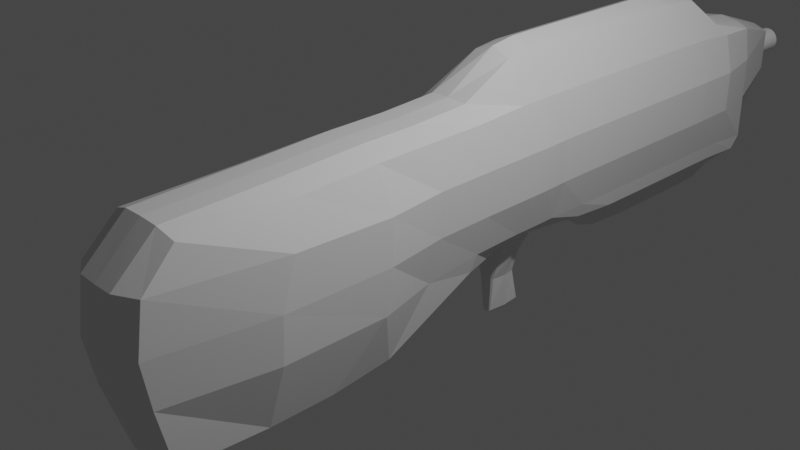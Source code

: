 # Source: rifle.blend  (saved by Blender 2.93.21; exported with 4.5.12 LTS)
import bpy
from mathutils import Matrix  # noqa: F401  (used for matrix-valued properties, if any)

bpy.ops.wm.read_factory_settings(use_empty=True)
scene = bpy.context.scene
scene.name = 'Scene'

# ---- collections
col_collection = bpy.data.collections.new('Collection'); scene.collection.children.link(col_collection)

# ---- materials (node trees are filled in below, after node groups)
mat_material = bpy.data.materials.new('Material')
mat_material.alpha_threshold = 0.0
mat_material.use_transparent_shadow = False
mat_material.line_color = (0.0, 0.0, 0.0, 1.0)

# ---- material node trees
mat_material.use_nodes = True; mat_material.node_tree.nodes.clear()
_N = mat_material.node_tree.nodes; _L = mat_material.node_tree.links
n0 = _N.new('ShaderNodeOutputMaterial'); n0.name = 'Material Output'; n0.location = (300, 300)
n1 = _N.new('ShaderNodeBsdfPrincipled'); n1.name = 'Principled BSDF'; n1.location = (10, 300)
n1.distribution = 'GGX'
n1.subsurface_method = 'BURLEY'
n1.inputs[2].default_value = 0.4
n1.inputs[3].default_value = 1.45
n1.inputs[27].default_value = (0.0, 0.0, 0.0, 1.0)
n1.inputs[28].default_value = 1.0
_L.new(n1.outputs[0], n0.inputs[0])
n0.is_active_output = True

# ---- world
world_world = bpy.data.worlds.new('World'); scene.world = world_world
world_world.use_nodes = True; world_world.node_tree.nodes.clear()
_N = world_world.node_tree.nodes; _L = world_world.node_tree.links
n0 = _N.new('ShaderNodeOutputWorld'); n0.name = 'World Output'; n0.location = (300, 300)
n1 = _N.new('ShaderNodeBackground'); n1.name = 'Background'; n1.location = (10, 300)
n1.inputs[0].default_value = (0.05088, 0.05088, 0.05088, 1.0)
_L.new(n1.outputs[0], n0.inputs[0])
n0.is_active_output = True
world_world.color = (0.05088, 0.05088, 0.05088)
world_world.use_sun_shadow = False
world_world.sun_shadow_jitter_overblur = 0.0

# ---- cameras
cam_camera = bpy.data.cameras.new('Camera')
cam_camera.clip_end = 100.0
cam_camera.ortho_scale = 7.314

# ---- lights
light_light = bpy.data.lights.new('Light', 'POINT')
light_light.transmission_factor = 0.0
light_light.energy = 1000.0
light_light.shadow_soft_size = 0.1
light_light.shadow_maximum_resolution = 0.006
light_light.use_absolute_resolution = True

# ---- meshes
me_cube = bpy.data.meshes.new('Cube')
me_cube.from_pydata([(1.0, 1.0, 1.0), (0.5381, 1.0, -0.6394), (1.0, -1.129, 0.9529), (1.0, -1.504, -1.361), (-1.0, 1.0, 1.0), (-0.5381, 1.0, -0.6394), (-1.0, -1.129, 0.9529), (-1.0, -1.504, -1.361), (0.0, 1.0, -0.6394), (0.0, -1.129, 1.046), (0.0, -1.504, -1.471), (0.0, 1.0, 1.595), (0.5, -1.504, -1.471), (0.5, 1.0, 1.534), (0.5, 1.0, -0.6394), (0.5, -1.129, 1.046), (-0.5, 1.0, -0.6394), (-0.5, -1.129, 1.046), (-0.5, -1.504, -1.471), (-0.5, 1.0, 1.534), (1.31, 1.0, 0.0), (-1.559, -1.504, 0.0), (1.559, -1.504, 0.0), (-1.31, 1.0, 0.0), (1.0, 2.596, -0.6394), (-0.5, 2.596, 1.534), (-1.0, 2.596, -0.6394), (-1.559, -1.345, 0.5471), (1.31, 1.0, 0.5), (1.559, -1.345, 0.5471), (-1.31, 1.0, 0.5), (-0.5, 2.596, -1.055), (1.0, 2.596, -0.5), (-1.269, 2.596, 0.0), (1.0, 1.0, -0.5), (1.559, -1.504, -0.5), (-1.0, 1.0, -0.5), (1.0, 2.596, 1.0), (-1.0, 2.596, -0.5), (0.0, 2.596, -1.144), (-1.559, -1.504, -0.5), (-1.0, -0.5039, -1.361), (1.0, 0.0, 1.0), (-1.0, 0.0, 1.0), (1.0, -0.5039, -1.361), (0.0, -0.4463, -1.496), (0.0, 0.0, 1.093), (0.5, 0.0, 1.093), (0.4836, -0.4463, -1.496), (-0.4836, -0.4463, -1.496), (-0.5, 0.0, 1.093), (1.31, 0.0, 0.0), (-1.31, 0.0, 0.0), (1.31, 0.0, 0.5), (-1.31, 0.0, 0.5), (-1.0, 0.0, -0.5), (1.0, 0.0, -0.5), (-1.0, -1.004, -1.361), (1.0, -0.5, 1.0), (0.0, -1.004, -1.471), (0.0, -0.5, 1.093), (0.5, -0.5, 1.093), (0.5, -1.004, -1.471), (-0.5, -1.004, -1.471), (-0.5, -0.5, 1.093), (1.559, -0.5, 0.0), (1.559, -0.5, 0.5), (1.559, -0.5, -0.5), (-1.0, -0.5, 1.0), (1.0, -1.004, -1.361), (-1.559, -0.5, 0.0), (-1.559, -0.5, 0.5), (-1.559, -0.5, -0.5), (-1.0, 0.5, 1.0), (1.0, 0.5, -0.6394), (-1.31, 0.5, 0.0), (-1.31, 0.5, 0.5), (-1.0, 0.5, -0.5), (-1.0, 0.5, -0.6394), (1.0, 0.5, 1.0), (0.0, 0.5576, -0.6646), (0.0, 0.5, 1.093), (0.5, 0.5, 1.093), (0.4836, 0.5576, -0.6646), (-0.4836, 0.5576, -0.6646), (-0.5, 0.5, 1.093), (1.31, 0.5, 0.0), (1.31, 0.5, 0.5), (1.0, 0.5, -0.5), (-0.4778, 3.995, -0.9417), (-1.002, 4.233, -0.6903), (1.01, 4.313, -0.6014), (1.002, 4.233, -0.6903), (-1.01, 4.313, -0.6014), (0.5, 4.193, 1.0), (1.0, 4.193, 1.0), (0.4778, 3.995, -0.9417), (0.0, 3.942, -0.9846), (-0.5, 4.193, 1.0), (0.0, 4.193, 1.044), (0.0, 4.308, -0.5736), (0.5114, 4.31, -0.5875), (-1.0, 4.193, 1.0), (-0.5114, 4.31, -0.5875), (1.0, 4.193, 0.5), (1.0, 4.193, 0.0), (-1.0, 4.193, 0.5), (-1.0, 4.193, 0.0), (0.0, 4.934, 0.7643), (0.0, 4.934, 0.2202), (0.5, 4.934, 0.7202), (0.5, 4.934, 0.2202), (-0.5, 4.934, 0.7202), (-0.5, 4.934, 0.2202), (0.5, 2.596, -1.055), (-1.269, 2.596, 0.5), (-1.0, 2.596, 1.0), (1.269, 2.596, 0.5), (1.269, 2.596, 0.0), (0.0, 2.596, 1.595), (0.5, 2.596, 1.534), (-0.5, 3.394, 1.534), (-0.5, 3.394, -1.055), (-1.269, 3.394, 0.0), (-1.0, 3.394, -0.5), (0.0, 3.394, -1.144), (1.0, 3.394, 1.0), (1.0, 3.394, -0.5), (-1.0, 3.394, -0.6394), (0.5, 3.394, -1.055), (-1.0, 3.394, 1.0), (1.269, 3.394, 0.0), (0.5, 3.394, 1.534), (1.0, 3.394, -0.6394), (-1.269, 3.394, 0.5), (1.269, 3.394, 0.5), (0.0, 3.394, 1.595), (-1.0, 1.798, -0.6394), (1.0, 1.798, -0.5), (1.0, 1.798, 1.0), (0.0, 1.798, -0.6394), (-1.0, 1.798, -0.5), (-1.269, 1.798, 0.0), (-0.5, 1.798, -0.6394), (-0.5, 1.798, 1.534), (1.0, 1.798, -0.6394), (-1.269, 1.798, 0.5), (1.269, 1.798, 0.5), (0.0, 1.798, 1.595), (0.5, 1.798, -0.6394), (-1.0, 1.798, 1.0), (1.269, 1.798, 0.0), (0.5, 1.798, 1.534), (-1.0, 1.399, -0.5), (-1.269, 1.399, 0.0), (-0.5, 1.244, -0.6394), (-0.5, 1.399, 1.534), (0.5381, 1.244, -0.6394), (-1.269, 1.399, 0.5), (1.269, 1.399, 0.5), (0.0, 1.399, 1.595), (-0.5381, 1.244, -0.6394), (1.0, 1.399, -0.5), (1.0, 1.399, 1.0), (0.0, 1.244, -0.6394), (0.5, 1.244, -0.6394), (-1.0, 1.399, 1.0), (1.269, 1.399, 0.0), (0.5, 1.399, 1.534), (-1.0, 2.197, -0.6394), (1.0, 2.197, -0.5), (1.0, 2.197, 1.0), (0.0, 2.197, -1.144), (0.5, 2.197, -1.055), (-1.0, 2.197, 1.0), (1.269, 2.197, 0.0), (0.5, 2.197, 1.534), (-1.0, 2.197, -0.5), (-1.269, 2.197, 0.0), (-0.5, 2.197, -1.055), (-0.5, 2.197, 1.534), (1.0, 2.197, -0.6394), (-1.269, 2.197, 0.5), (1.269, 2.197, 0.5), (0.0, 2.197, 1.595), (-0.5, 2.995, 1.534), (-0.5, 2.995, -1.055), (-1.269, 2.995, 0.0), (-1.0, 2.995, -0.5), (1.0, 2.995, -0.6394), (-1.269, 2.995, 0.5), (1.269, 2.995, 0.5), (0.0, 2.995, 1.595), (0.0, 2.995, -1.144), (1.0, 2.995, 1.0), (1.0, 2.995, -0.5), (-1.0, 2.995, -0.6394), (0.5, 2.995, -1.055), (-1.0, 2.995, 1.0), (1.269, 2.995, 0.0), (0.5, 2.995, 1.534), (0.0, 3.793, -1.144), (1.0, 3.793, 1.0), (1.0, 3.793, -0.5), (-1.0, 3.793, -0.6394), (0.5, 3.793, -1.055), (-1.0, 3.793, 1.0), (1.269, 3.793, 0.0), (0.5, 3.793, 1.0), (-0.5, 3.793, 1.0), (-0.5, 3.793, -1.055), (-1.269, 3.793, 0.0), (-1.0, 3.793, -0.5), (1.0, 3.793, -0.6394), (-1.269, 3.793, 0.5), (1.269, 3.793, 0.5), (0.0, 3.793, 1.044), (-1.0, -2.525, 0.5613), (-1.0, -2.213, 0.9549), (1.0, -2.49, -0.506), (1.0, -2.359, -1.339), (-0.5, -2.213, 1.048), (0.5, -2.359, -1.449), (0.5, -2.213, 1.048), (0.0, -2.213, 1.048), (-0.5, -2.359, -1.449), (0.0, -2.359, -1.449), (0.0, -2.49, -0.506), (1.0, -2.213, 0.9549), (0.5, -2.49, -0.506), (-1.0, -2.359, -1.339), (-0.5, -2.49, -0.506), (-1.0, -2.49, -0.506), (-1.0, -2.566, -0.02232), (1.0, -2.525, 0.5613), (1.0, -2.566, -0.02232), (0.0, -2.525, 0.5613), (0.0, -2.566, -0.02232), (0.5, -2.525, 0.5613), (0.5, -2.566, -0.02232), (-0.5, -2.525, 0.5613), (-0.5, -2.566, -0.02232), (-0.08103, 1.0, -1.689), (-0.1046, 1.0, -1.689), (0.08103, 1.0, -1.689), (0.0, 1.0, -1.689), (0.1046, 1.0, -1.689), (-0.08103, 1.399, -1.689), (0.1046, 1.399, -1.689), (-0.1046, 1.399, -1.689), (0.0, 1.399, -1.689), (0.08103, 1.399, -1.689), (0.157, 1.244, -1.164), (-0.2027, 1.244, -1.164), (-0.157, 1.244, -1.164), (0.0, 1.244, -1.164), (-0.2027, 1.0, -1.164), (0.157, 1.0, -1.164), (0.2027, 1.0, -1.164), (-0.157, 1.0, -1.164), (0.2027, 1.244, -1.164), (0.0, 1.0, -1.164), (-0.3704, 1.244, -0.9019), (0.0, 1.244, -0.9019), (-0.3704, 1.0, -0.9019), (0.3704, 1.0, -0.9019), (-0.3285, 1.0, -0.9019), (0.3285, 1.244, -0.9019), (-0.3285, 1.244, -0.9019), (0.3285, 1.0, -0.9019), (0.3704, 1.244, -0.9019), (0.0, 1.0, -0.9019), (-1.0, 1.199, -0.5), (-1.31, 1.199, 0.0), (-0.5, 1.199, 1.534), (0.6812, 1.122, -0.6394), (-1.31, 1.199, 0.5), (1.31, 1.199, 0.5), (0.0, 1.199, 1.595), (-0.6812, 1.122, -0.6394), (1.0, 1.199, -0.5), (1.0, 1.199, 1.0), (-1.0, 1.199, 1.0), (1.31, 1.199, 0.0), (0.5, 1.199, 1.534), (-0.08103, 1.199, -1.689), (0.1325, 1.199, -1.689), (-0.1325, 1.199, -1.689), (0.0, 1.199, -1.689), (0.08103, 1.199, -1.689), (0.2566, 1.122, -1.164), (-0.2566, 1.122, -1.164), (-0.4689, 1.122, -0.9019), (0.4689, 1.122, -0.9019), (0.02398, 5.201, 0.5827), (0.02398, 4.657, 0.5827), (-0.04078, 5.201, 0.5797), (-0.04078, 4.657, 0.5797), (-0.103, 5.201, 0.571), (-0.103, 4.657, 0.571), (-0.1604, 5.201, 0.5567), (-0.1604, 4.657, 0.5567), (-0.2107, 5.201, 0.5376), (-0.2107, 4.657, 0.5376), (-0.252, 5.201, 0.5142), (-0.252, 4.657, 0.5142), (-0.2827, 5.201, 0.4876), (-0.2827, 4.657, 0.4876), (-0.3016, 5.201, 0.4587), (-0.3016, 4.657, 0.4587), (-0.3079, 5.201, 0.4286), (-0.3079, 4.657, 0.4286), (-0.3016, 5.201, 0.3986), (-0.3016, 4.657, 0.3986), (-0.2827, 5.201, 0.3697), (-0.2827, 4.657, 0.3697), (-0.252, 5.201, 0.343), (-0.252, 4.657, 0.343), (-0.2107, 5.201, 0.3197), (-0.2107, 4.657, 0.3197), (-0.1604, 5.201, 0.3005), (-0.1604, 4.657, 0.3005), (-0.103, 5.201, 0.2863), (-0.103, 4.657, 0.2863), (-0.04078, 5.201, 0.2775), (-0.04078, 4.657, 0.2775), (0.02398, 5.201, 0.2745), (0.02398, 4.657, 0.2745), (0.08874, 5.201, 0.2775), (0.08874, 4.657, 0.2775), (0.151, 5.201, 0.2863), (0.151, 4.657, 0.2863), (0.2084, 5.201, 0.3005), (0.2084, 4.657, 0.3005), (0.2587, 5.201, 0.3197), (0.2587, 4.657, 0.3197), (0.3, 5.201, 0.343), (0.3, 4.657, 0.343), (0.3306, 5.201, 0.3697), (0.3306, 4.657, 0.3697), (0.3495, 5.201, 0.3986), (0.3495, 4.657, 0.3986), (0.3559, 5.201, 0.4286), (0.3559, 4.657, 0.4286), (0.3495, 5.201, 0.4587), (0.3495, 4.657, 0.4587), (0.3306, 5.201, 0.4876), (0.3306, 4.657, 0.4876), (0.3, 5.201, 0.5142), (0.3, 4.657, 0.5142), (0.2587, 5.201, 0.5376), (0.2587, 4.657, 0.5376), (0.2084, 5.201, 0.5567), (0.2084, 4.657, 0.5567), (0.151, 5.201, 0.571), (0.151, 4.657, 0.571), (0.08874, 5.201, 0.5797), (0.08874, 4.657, 0.5797)], [], [(64, 68, 6, 17), (22, 29, 234, 235), (76, 73, 4, 30), (62, 69, 3, 12), (66, 58, 2, 29), (201, 210, 89, 97), (202, 215, 104, 95), (63, 59, 10, 18), (2, 15, 223, 228), (61, 60, 9, 15), (58, 61, 15, 2), (12, 3, 220, 222), (204, 212, 93, 90), (59, 62, 12, 10), (57, 63, 18, 7), (205, 201, 97, 96), (7, 18, 225, 230), (60, 64, 17, 9), (21, 40, 232, 233), (212, 211, 107, 93), (208, 202, 95, 94), (9, 17, 221, 224), (18, 10, 226, 225), (211, 214, 106, 107), (203, 213, 92, 91), (67, 65, 22, 35), (77, 75, 23, 36), (29, 2, 228, 234), (17, 6, 218, 221), (207, 203, 91, 105), (206, 209, 98, 102), (15, 9, 224, 223), (10, 12, 222, 226), (210, 204, 90, 89), (209, 216, 99, 98), (65, 66, 29, 22), (75, 76, 30, 23), (27, 21, 233, 217), (3, 35, 219, 220), (78, 77, 36, 5), (69, 67, 35, 3), (213, 205, 96, 92), (214, 206, 102, 106), (40, 7, 230, 232), (6, 27, 217, 218), (215, 207, 105, 104), (216, 208, 94, 99), (35, 22, 235, 219), (74, 88, 56, 44), (57, 72, 55, 41), (70, 71, 54, 52), (86, 87, 53, 51), (72, 70, 52, 55), (88, 86, 51, 56), (81, 85, 50, 46), (78, 84, 49, 41), (80, 83, 48, 45), (79, 82, 47, 42), (82, 81, 46, 47), (84, 80, 45, 49), (87, 79, 42, 53), (83, 74, 44, 48), (71, 68, 43, 54), (85, 73, 43, 50), (27, 6, 68, 71), (40, 21, 70, 72), (21, 27, 71, 70), (7, 40, 72, 57), (44, 56, 67, 69), (51, 53, 66, 65), (56, 51, 65, 67), (46, 50, 64, 60), (41, 49, 63, 57), (45, 48, 62, 59), (42, 47, 61, 58), (47, 46, 60, 61), (49, 45, 59, 63), (53, 42, 58, 66), (48, 44, 69, 62), (50, 43, 68, 64), (19, 4, 73, 85), (14, 1, 74, 83), (28, 0, 79, 87), (16, 8, 80, 84), (13, 11, 81, 82), (0, 13, 82, 79), (8, 14, 83, 80), (5, 16, 84, 78), (11, 19, 85, 81), (34, 20, 86, 88), (20, 28, 87, 86), (1, 34, 88, 74), (41, 55, 77, 78), (52, 54, 76, 75), (55, 52, 75, 77), (54, 43, 73, 76), (110, 94, 95, 104), (112, 98, 99, 108), (108, 99, 94, 110), (106, 102, 98, 112), (93, 107, 113, 103), (100, 109, 111, 101), (103, 113, 109, 100), (101, 111, 105, 91), (107, 106, 112, 113), (109, 108, 110, 111), (113, 112, 108, 109), (111, 110, 104, 105), (96, 101, 91, 92), (89, 103, 100, 97), (97, 100, 101, 96), (90, 93, 103, 89), (184, 176, 120, 119), (183, 175, 118, 117), (182, 174, 116, 115), (181, 173, 114, 24), (180, 184, 119, 25), (179, 169, 26, 31), (174, 180, 25, 116), (175, 170, 32, 118), (170, 181, 24, 32), (178, 182, 115, 33), (176, 171, 37, 120), (177, 178, 33, 38), (173, 172, 39, 114), (169, 177, 38, 26), (171, 183, 117, 37), (172, 179, 31, 39), (192, 200, 132, 136), (191, 199, 131, 135), (190, 198, 130, 134), (189, 197, 129, 133), (185, 192, 136, 121), (186, 196, 128, 122), (198, 185, 121, 130), (199, 195, 127, 131), (195, 189, 133, 127), (187, 190, 134, 123), (200, 194, 126, 132), (188, 187, 123, 124), (197, 193, 125, 129), (196, 188, 124, 128), (194, 191, 135, 126), (193, 186, 122, 125), (164, 155, 143, 140), (163, 159, 147, 139), (161, 153, 141, 137), (165, 164, 140, 149), (153, 154, 142, 141), (168, 163, 139, 152), (154, 158, 146, 142), (162, 157, 145, 138), (167, 162, 138, 151), (166, 156, 144, 150), (155, 161, 137, 143), (156, 160, 148, 144), (157, 165, 149, 145), (158, 166, 150, 146), (159, 167, 151, 147), (160, 168, 152, 148), (278, 284, 168, 160), (277, 283, 167, 159), (276, 282, 166, 158), (258, 257, 244, 246), (274, 278, 160, 156), (291, 253, 249, 287), (282, 274, 156, 166), (283, 280, 162, 167), (280, 275, 157, 162), (273, 276, 158, 154), (284, 281, 163, 168), (272, 273, 154, 153), (255, 252, 251, 250), (279, 272, 153, 161), (281, 277, 159, 163), (253, 254, 247, 249), (140, 143, 179, 172), (139, 147, 183, 171), (137, 141, 177, 169), (149, 140, 172, 173), (141, 142, 178, 177), (152, 139, 171, 176), (142, 146, 182, 178), (138, 145, 181, 170), (151, 138, 170, 175), (150, 144, 180, 174), (143, 137, 169, 179), (144, 148, 184, 180), (145, 149, 173, 181), (146, 150, 174, 182), (147, 151, 175, 183), (148, 152, 176, 184), (39, 31, 186, 193), (37, 117, 191, 194), (26, 38, 188, 196), (114, 39, 193, 197), (38, 33, 187, 188), (120, 37, 194, 200), (33, 115, 190, 187), (32, 24, 189, 195), (118, 32, 195, 199), (116, 25, 185, 198), (31, 26, 196, 186), (25, 119, 192, 185), (24, 114, 197, 189), (115, 116, 198, 190), (117, 118, 199, 191), (119, 120, 200, 192), (136, 132, 208, 216), (135, 131, 207, 215), (134, 130, 206, 214), (133, 129, 205, 213), (121, 136, 216, 209), (122, 128, 204, 210), (130, 121, 209, 206), (131, 127, 203, 207), (127, 133, 213, 203), (123, 134, 214, 211), (132, 126, 202, 208), (124, 123, 211, 212), (129, 125, 201, 205), (128, 124, 212, 204), (126, 135, 215, 202), (125, 122, 210, 201), (240, 221, 218, 217), (238, 223, 224, 236), (234, 228, 223, 238), (236, 224, 221, 240), (227, 237, 241, 231), (219, 235, 239, 229), (229, 239, 237, 227), (231, 241, 233, 232), (237, 236, 240, 241), (235, 234, 238, 239), (239, 238, 236, 237), (241, 240, 217, 233), (225, 231, 232, 230), (222, 229, 227, 226), (220, 219, 229, 222), (226, 227, 231, 225), (286, 289, 251, 248), (285, 287, 249, 247), (289, 288, 250, 251), (288, 285, 247, 250), (259, 256, 243, 242), (252, 260, 248, 251), (257, 261, 245, 244), (261, 259, 242, 245), (290, 258, 246, 286), (254, 255, 250, 247), (268, 263, 255, 254), (293, 265, 258, 290), (271, 266, 259, 261), (269, 271, 261, 257), (267, 270, 260, 252), (266, 264, 256, 259), (262, 268, 254, 253), (263, 267, 252, 255), (292, 262, 253, 291), (265, 269, 257, 258), (1, 14, 269, 265), (279, 161, 262, 292), (164, 165, 267, 263), (161, 155, 268, 262), (16, 5, 264, 266), (165, 157, 270, 267), (14, 8, 271, 269), (8, 16, 266, 271), (275, 1, 265, 293), (155, 164, 263, 268), (157, 275, 293, 270), (5, 279, 292, 264), (264, 292, 291, 256), (270, 293, 290, 260), (260, 290, 286, 248), (245, 242, 285, 288), (244, 245, 288, 289), (242, 243, 287, 285), (246, 244, 289, 286), (0, 28, 277, 281), (5, 36, 272, 279), (36, 23, 273, 272), (13, 0, 281, 284), (23, 30, 276, 273), (34, 1, 275, 280), (20, 34, 280, 283), (4, 19, 274, 282), (256, 291, 287, 243), (19, 11, 278, 274), (30, 4, 282, 276), (28, 20, 283, 277), (11, 13, 284, 278), (294, 295, 297, 296), (296, 297, 299, 298), (298, 299, 301, 300), (300, 301, 303, 302), (302, 303, 305, 304), (304, 305, 307, 306), (306, 307, 309, 308), (308, 309, 311, 310), (310, 311, 313, 312), (312, 313, 315, 314), (314, 315, 317, 316), (316, 317, 319, 318), (318, 319, 321, 320), (320, 321, 323, 322), (322, 323, 325, 324), (324, 325, 327, 326), (326, 327, 329, 328), (328, 329, 331, 330), (330, 331, 333, 332), (332, 333, 335, 334), (334, 335, 337, 336), (336, 337, 339, 338), (338, 339, 341, 340), (340, 341, 343, 342), (342, 343, 345, 344), (344, 345, 347, 346), (346, 347, 349, 348), (348, 349, 351, 350), (350, 351, 353, 352), (352, 353, 355, 354), (297, 295, 357, 355, 353, 351, 349, 347, 345, 343, 341, 339, 337, 335, 333, 331, 329, 327, 325, 323, 321, 319, 317, 315, 313, 311, 309, 307, 305, 303, 301, 299), (354, 355, 357, 356), (356, 357, 295, 294), (294, 296, 298, 300, 302, 304, 306, 308, 310, 312, 314, 316, 318, 320, 322, 324, 326, 328, 330, 332, 334, 336, 338, 340, 342, 344, 346, 348, 350, 352, 354, 356)])
_uv = me_cube.uv_layers.new(name='UVMap')
_uv.uv.foreach_set('vector', [0.8125, 0.6875, 0.875, 0.6875, 0.875, 0.75, 0.8125, 0.75, 0.5, 0.75, 0.5625, 0.75, 0.5625, 0.75, 0.5, 0.75, 0.5625, 0.1875, 0.625, 0.1875, 0.625, 0.25, 0.5625, 0.25, 0.3125, 0.6875, 0.375, 0.6875, 0.375, 0.75, 0.3125, 0.75, 0.5625, 0.6875, 0.625, 0.6875, 0.625, 0.75, 0.5625, 0.75, 0.25, 0.5, 0.1875, 0.5, 0.1875, 0.5, 0.25, 0.5, 0.625, 0.5, 0.5625, 0.5, 0.5625, 0.5, 0.625, 0.5, 0.1875, 0.6875, 0.25, 0.6875, 0.25, 0.75, 0.1875, 0.75, 0.625, 0.75, 0.6875, 0.75, 0.6875, 0.75, 0.625, 0.75, 0.6875, 0.6875, 0.75, 0.6875, 0.75, 0.75, 0.6875, 0.75, 0.625, 0.6875, 0.6875, 0.6875, 0.6875, 0.75, 0.625, 0.75, 0.3125, 0.75, 0.375, 0.75, 0.375, 0.75, 0.3125, 0.75, 0.375, 0.25, 0.4375, 0.25, 0.4375, 0.25, 0.375, 0.25, 0.25, 0.6875, 0.3125, 0.6875, 0.3125, 0.75, 0.25, 0.75, 0.125, 0.6875, 0.1875, 0.6875, 0.1875, 0.75, 0.125, 0.75, 0.3125, 0.5, 0.25, 0.5, 0.25, 0.5, 0.3125, 0.5, 0.125, 0.75, 0.1875, 0.75, 0.1875, 0.75, 0.125, 0.75, 0.75, 0.6875, 0.8125, 0.6875, 0.8125, 0.75, 0.75, 0.75, 0.5, 0.0, 0.4375, 0.0, 0.4375, 0.0, 0.5, 0.0, 0.4375, 0.25, 0.5, 0.25, 0.5, 0.25, 0.4375, 0.25, 0.6875, 0.5, 0.625, 0.5, 0.625, 0.5, 0.6875, 0.5, 0.75, 0.75, 0.8125, 0.75, 0.8125, 0.75, 0.75, 0.75, 0.1875, 0.75, 0.25, 0.75, 0.25, 0.75, 0.1875, 0.75, 0.5, 0.25, 0.5625, 0.25, 0.5625, 0.25, 0.5, 0.25, 0.4375, 0.5, 0.375, 0.5, 0.375, 0.5, 0.4375, 0.5, 0.4375, 0.6875, 0.5, 0.6875, 0.5, 0.75, 0.4375, 0.75, 0.4375, 0.1875, 0.5, 0.1875, 0.5, 0.25, 0.4375, 0.25, 0.5625, 0.75, 0.625, 0.75, 0.625, 0.75, 0.5625, 0.75, 0.8125, 0.75, 0.875, 0.75, 0.875, 0.75, 0.8125, 0.75, 0.5, 0.5, 0.4375, 0.5, 0.4375, 0.5, 0.5, 0.5, 0.875, 0.5, 0.8125, 0.5, 0.8125, 0.5, 0.875, 0.5, 0.6875, 0.75, 0.75, 0.75, 0.75, 0.75, 0.6875, 0.75, 0.25, 0.75, 0.3125, 0.75, 0.3125, 0.75, 0.25, 0.75, 0.1875, 0.5, 0.125, 0.5, 0.125, 0.5, 0.1875, 0.5, 0.8125, 0.5, 0.75, 0.5, 0.75, 0.5, 0.8125, 0.5, 0.5, 0.6875, 0.5625, 0.6875, 0.5625, 0.75, 0.5, 0.75, 0.5, 0.1875, 0.5625, 0.1875, 0.5625, 0.25, 0.5, 0.25, 0.5625, 0.0, 0.5, 0.0, 0.5, 0.0, 0.5625, 0.0, 0.375, 0.75, 0.4375, 0.75, 0.4375, 0.75, 0.375, 0.75, 0.375, 0.1875, 0.4375, 0.1875, 0.4375, 0.25, 0.375, 0.25, 0.375, 0.6875, 0.4375, 0.6875, 0.4375, 0.75, 0.375, 0.75, 0.375, 0.5, 0.3125, 0.5, 0.3125, 0.5, 0.375, 0.5, 0.5625, 0.25, 0.625, 0.25, 0.625, 0.25, 0.5625, 0.25, 0.4375, 0.0, 0.375, 0.0, 0.375, 0.0, 0.4375, 0.0, 0.625, 0.0, 0.5625, 0.0, 0.5625, 0.0, 0.625, 0.0, 0.5625, 0.5, 0.5, 0.5, 0.5, 0.5, 0.5625, 0.5, 0.75, 0.5, 0.6875, 0.5, 0.6875, 0.5, 0.75, 0.5, 0.4375, 0.75, 0.5, 0.75, 0.5, 0.75, 0.4375, 0.75, 0.375, 0.5625, 0.4375, 0.5625, 0.4375, 0.625, 0.375, 0.625, 0.375, 0.0625, 0.4375, 0.0625, 0.4375, 0.125, 0.375, 0.125, 0.5, 0.0625, 0.5625, 0.0625, 0.5625, 0.125, 0.5, 0.125, 0.5, 0.5625, 0.5625, 0.5625, 0.5625, 0.625, 0.5, 0.625, 0.4375, 0.0625, 0.5, 0.0625, 0.5, 0.125, 0.4375, 0.125, 0.4375, 0.5625, 0.5, 0.5625, 0.5, 0.625, 0.4375, 0.625, 0.75, 0.5625, 0.8125, 0.5625, 0.8125, 0.625, 0.75, 0.625, 0.125, 0.5625, 0.1875, 0.5625, 0.1875, 0.625, 0.125, 0.625, 0.25, 0.5625, 0.3125, 0.5625, 0.3125, 0.625, 0.25, 0.625, 0.625, 0.5625, 0.6875, 0.5625, 0.6875, 0.625, 0.625, 0.625, 0.6875, 0.5625, 0.75, 0.5625, 0.75, 0.625, 0.6875, 0.625, 0.1875, 0.5625, 0.25, 0.5625, 0.25, 0.625, 0.1875, 0.625, 0.5625, 0.5625, 0.625, 0.5625, 0.625, 0.625, 0.5625, 0.625, 0.3125, 0.5625, 0.375, 0.5625, 0.375, 0.625, 0.3125, 0.625, 0.5625, 0.0625, 0.625, 0.0625, 0.625, 0.125, 0.5625, 0.125, 0.8125, 0.5625, 0.875, 0.5625, 0.875, 0.625, 0.8125, 0.625, 0.5625, 0.0, 0.625, 0.0, 0.625, 0.0625, 0.5625, 0.0625, 0.4375, 0.0, 0.5, 0.0, 0.5, 0.0625, 0.4375, 0.0625, 0.5, 0.0, 0.5625, 0.0, 0.5625, 0.0625, 0.5, 0.0625, 0.375, 0.0, 0.4375, 0.0, 0.4375, 0.0625, 0.375, 0.0625, 0.375, 0.625, 0.4375, 0.625, 0.4375, 0.6875, 0.375, 0.6875, 0.5, 0.625, 0.5625, 0.625, 0.5625, 0.6875, 0.5, 0.6875, 0.4375, 0.625, 0.5, 0.625, 0.5, 0.6875, 0.4375, 0.6875, 0.75, 0.625, 0.8125, 0.625, 0.8125, 0.6875, 0.75, 0.6875, 0.125, 0.625, 0.1875, 0.625, 0.1875, 0.6875, 0.125, 0.6875, 0.25, 0.625, 0.3125, 0.625, 0.3125, 0.6875, 0.25, 0.6875, 0.625, 0.625, 0.6875, 0.625, 0.6875, 0.6875, 0.625, 0.6875, 0.6875, 0.625, 0.75, 0.625, 0.75, 0.6875, 0.6875, 0.6875, 0.1875, 0.625, 0.25, 0.625, 0.25, 0.6875, 0.1875, 0.6875, 0.5625, 0.625, 0.625, 0.625, 0.625, 0.6875, 0.5625, 0.6875, 0.3125, 0.625, 0.375, 0.625, 0.375, 0.6875, 0.3125, 0.6875, 0.8125, 0.625, 0.875, 0.625, 0.875, 0.6875, 0.8125, 0.6875, 0.8125, 0.5, 0.875, 0.5, 0.875, 0.5625, 0.8125, 0.5625, 0.3125, 0.5, 0.375, 0.5, 0.375, 0.5625, 0.3125, 0.5625, 0.5625, 0.5, 0.625, 0.5, 0.625, 0.5625, 0.5625, 0.5625, 0.1875, 0.5, 0.25, 0.5, 0.25, 0.5625, 0.1875, 0.5625, 0.6875, 0.5, 0.75, 0.5, 0.75, 0.5625, 0.6875, 0.5625, 0.625, 0.5, 0.6875, 0.5, 0.6875, 0.5625, 0.625, 0.5625, 0.25, 0.5, 0.3125, 0.5, 0.3125, 0.5625, 0.25, 0.5625, 0.125, 0.5, 0.1875, 0.5, 0.1875, 0.5625, 0.125, 0.5625, 0.75, 0.5, 0.8125, 0.5, 0.8125, 0.5625, 0.75, 0.5625, 0.4375, 0.5, 0.5, 0.5, 0.5, 0.5625, 0.4375, 0.5625, 0.5, 0.5, 0.5625, 0.5, 0.5625, 0.5625, 0.5, 0.5625, 0.375, 0.5, 0.4375, 0.5, 0.4375, 0.5625, 0.375, 0.5625, 0.375, 0.125, 0.4375, 0.125, 0.4375, 0.1875, 0.375, 0.1875, 0.5, 0.125, 0.5625, 0.125, 0.5625, 0.1875, 0.5, 0.1875, 0.4375, 0.125, 0.5, 0.125, 0.5, 0.1875, 0.4375, 0.1875, 0.5625, 0.125, 0.625, 0.125, 0.625, 0.1875, 0.5625, 0.1875, 0.5625, 0.4375, 0.625, 0.4375, 0.625, 0.5, 0.5625, 0.5, 0.5625, 0.3125, 0.625, 0.3125, 0.625, 0.375, 0.5625, 0.375, 0.5625, 0.375, 0.625, 0.375, 0.625, 0.4375, 0.5625, 0.4375, 0.5625, 0.25, 0.625, 0.25, 0.625, 0.3125, 0.5625, 0.3125, 0.4375, 0.25, 0.5, 0.25, 0.5, 0.3125, 0.4375, 0.3125, 0.4375, 0.375, 0.5, 0.375, 0.5, 0.4375, 0.4375, 0.4375, 0.4375, 0.3125, 0.5, 0.3125, 0.5, 0.375, 0.4375, 0.375, 0.4375, 0.4375, 0.5, 0.4375, 0.5, 0.5, 0.4375, 0.5, 0.5, 0.25, 0.5625, 0.25, 0.5625, 0.3125, 0.5, 0.3125, 0.5, 0.375, 0.5625, 0.375, 0.5625, 0.4375, 0.5, 0.4375, 0.5, 0.3125, 0.5625, 0.3125, 0.5625, 0.375, 0.5, 0.375, 0.5, 0.4375, 0.5625, 0.4375, 0.5625, 0.5, 0.5, 0.5, 0.375, 0.4375, 0.4375, 0.4375, 0.4375, 0.5, 0.375, 0.5, 0.375, 0.3125, 0.4375, 0.3125, 0.4375, 0.375, 0.375, 0.375, 0.375, 0.375, 0.4375, 0.375, 0.4375, 0.4375, 0.375, 0.4375, 0.375, 0.25, 0.4375, 0.25, 0.4375, 0.3125, 0.375, 0.3125, 0.75, 0.5, 0.6875, 0.5, 0.6875, 0.5, 0.75, 0.5, 0.5625, 0.5, 0.5, 0.5, 0.5, 0.5, 0.5625, 0.5, 0.5625, 0.25, 0.625, 0.25, 0.625, 0.25, 0.5625, 0.25, 0.375, 0.5, 0.3125, 0.5, 0.3125, 0.5, 0.375, 0.5, 0.8125, 0.5, 0.75, 0.5, 0.75, 0.5, 0.8125, 0.5, 0.1875, 0.5, 0.125, 0.5, 0.125, 0.5, 0.1875, 0.5, 0.875, 0.5, 0.8125, 0.5, 0.8125, 0.5, 0.875, 0.5, 0.5, 0.5, 0.4375, 0.5, 0.4375, 0.5, 0.5, 0.5, 0.4375, 0.5, 0.375, 0.5, 0.375, 0.5, 0.4375, 0.5, 0.5, 0.25, 0.5625, 0.25, 0.5625, 0.25, 0.5, 0.25, 0.6875, 0.5, 0.625, 0.5, 0.625, 0.5, 0.6875, 0.5, 0.4375, 0.25, 0.5, 0.25, 0.5, 0.25, 0.4375, 0.25, 0.3125, 0.5, 0.25, 0.5, 0.25, 0.5, 0.3125, 0.5, 0.375, 0.25, 0.4375, 0.25, 0.4375, 0.25, 0.375, 0.25, 0.625, 0.5, 0.5625, 0.5, 0.5625, 0.5, 0.625, 0.5, 0.25, 0.5, 0.1875, 0.5, 0.1875, 0.5, 0.25, 0.5, 0.75, 0.5, 0.6875, 0.5, 0.6875, 0.5, 0.75, 0.5, 0.5625, 0.5, 0.5, 0.5, 0.5, 0.5, 0.5625, 0.5, 0.5625, 0.25, 0.625, 0.25, 0.625, 0.25, 0.5625, 0.25, 0.375, 0.5, 0.3125, 0.5, 0.3125, 0.5, 0.375, 0.5, 0.8125, 0.5, 0.75, 0.5, 0.75, 0.5, 0.8125, 0.5, 0.1875, 0.5, 0.125, 0.5, 0.125, 0.5, 0.1875, 0.5, 0.875, 0.5, 0.8125, 0.5, 0.8125, 0.5, 0.875, 0.5, 0.5, 0.5, 0.4375, 0.5, 0.4375, 0.5, 0.5, 0.5, 0.4375, 0.5, 0.375, 0.5, 0.375, 0.5, 0.4375, 0.5, 0.5, 0.25, 0.5625, 0.25, 0.5625, 0.25, 0.5, 0.25, 0.6875, 0.5, 0.625, 0.5, 0.625, 0.5, 0.6875, 0.5, 0.4375, 0.25, 0.5, 0.25, 0.5, 0.25, 0.4375, 0.25, 0.3125, 0.5, 0.25, 0.5, 0.25, 0.5, 0.3125, 0.5, 0.375, 0.25, 0.4375, 0.25, 0.4375, 0.25, 0.375, 0.25, 0.625, 0.5, 0.5625, 0.5, 0.5625, 0.5, 0.625, 0.5, 0.25, 0.5, 0.1875, 0.5, 0.1875, 0.5, 0.25, 0.5, 0.25, 0.5, 0.1875, 0.5, 0.1875, 0.5, 0.25, 0.5, 0.625, 0.5, 0.5625, 0.5, 0.5625, 0.5, 0.625, 0.5, 0.375, 0.25, 0.4375, 0.25, 0.4375, 0.25, 0.375, 0.25, 0.3125, 0.5, 0.25, 0.5, 0.25, 0.5, 0.3125, 0.5, 0.4375, 0.25, 0.5, 0.25, 0.5, 0.25, 0.4375, 0.25, 0.6875, 0.5, 0.625, 0.5, 0.625, 0.5, 0.6875, 0.5, 0.5, 0.25, 0.5625, 0.25, 0.5625, 0.25, 0.5, 0.25, 0.4375, 0.5, 0.375, 0.5, 0.375, 0.5, 0.4375, 0.5, 0.5, 0.5, 0.4375, 0.5, 0.4375, 0.5, 0.5, 0.5, 0.875, 0.5, 0.8125, 0.5, 0.8125, 0.5, 0.875, 0.5, 0.1875, 0.5, 0.125, 0.5, 0.125, 0.5, 0.1875, 0.5, 0.8125, 0.5, 0.75, 0.5, 0.75, 0.5, 0.8125, 0.5, 0.375, 0.5, 0.3125, 0.5, 0.3125, 0.5, 0.375, 0.5, 0.5625, 0.25, 0.625, 0.25, 0.625, 0.25, 0.5625, 0.25, 0.5625, 0.5, 0.5, 0.5, 0.5, 0.5, 0.5625, 0.5, 0.75, 0.5, 0.6875, 0.5, 0.6875, 0.5, 0.75, 0.5, 0.75, 0.5, 0.6875, 0.5, 0.6875, 0.5, 0.75, 0.5, 0.5625, 0.5, 0.5, 0.5, 0.5, 0.5, 0.5625, 0.5, 0.5625, 0.25, 0.625, 0.25, 0.625, 0.25, 0.5625, 0.25, 0.375, 0.5, 0.3125, 0.5, 0.3125, 0.5, 0.375, 0.5, 0.8125, 0.5, 0.75, 0.5, 0.75, 0.5, 0.8125, 0.5, 0.375, 0.25, 0.375, 0.25, 0.375, 0.25, 0.375, 0.25, 0.875, 0.5, 0.8125, 0.5, 0.8125, 0.5, 0.875, 0.5, 0.5, 0.5, 0.4375, 0.5, 0.4375, 0.5, 0.5, 0.5, 0.4375, 0.5, 0.375, 0.5, 0.375, 0.5, 0.4375, 0.5, 0.5, 0.25, 0.5625, 0.25, 0.5625, 0.25, 0.5, 0.25, 0.6875, 0.5, 0.625, 0.5, 0.625, 0.5, 0.6875, 0.5, 0.4375, 0.25, 0.5, 0.25, 0.5, 0.25, 0.4375, 0.25, 0.25, 0.5, 0.3125, 0.5, 0.3125, 0.5, 0.25, 0.5, 0.375, 0.25, 0.4375, 0.25, 0.4375, 0.25, 0.375, 0.25, 0.625, 0.5, 0.5625, 0.5, 0.5625, 0.5, 0.625, 0.5, 0.125, 0.5, 0.1875, 0.5, 0.1875, 0.5, 0.125, 0.5, 0.25, 0.5, 0.1875, 0.5, 0.1875, 0.5, 0.25, 0.5, 0.625, 0.5, 0.5625, 0.5, 0.5625, 0.5, 0.625, 0.5, 0.375, 0.25, 0.4375, 0.25, 0.4375, 0.25, 0.375, 0.25, 0.3125, 0.5, 0.25, 0.5, 0.25, 0.5, 0.3125, 0.5, 0.4375, 0.25, 0.5, 0.25, 0.5, 0.25, 0.4375, 0.25, 0.6875, 0.5, 0.625, 0.5, 0.625, 0.5, 0.6875, 0.5, 0.5, 0.25, 0.5625, 0.25, 0.5625, 0.25, 0.5, 0.25, 0.4375, 0.5, 0.375, 0.5, 0.375, 0.5, 0.4375, 0.5, 0.5, 0.5, 0.4375, 0.5, 0.4375, 0.5, 0.5, 0.5, 0.875, 0.5, 0.8125, 0.5, 0.8125, 0.5, 0.875, 0.5, 0.1875, 0.5, 0.125, 0.5, 0.125, 0.5, 0.1875, 0.5, 0.8125, 0.5, 0.75, 0.5, 0.75, 0.5, 0.8125, 0.5, 0.375, 0.5, 0.3125, 0.5, 0.3125, 0.5, 0.375, 0.5, 0.5625, 0.25, 0.625, 0.25, 0.625, 0.25, 0.5625, 0.25, 0.5625, 0.5, 0.5, 0.5, 0.5, 0.5, 0.5625, 0.5, 0.75, 0.5, 0.6875, 0.5, 0.6875, 0.5, 0.75, 0.5, 0.25, 0.5, 0.1875, 0.5, 0.1875, 0.5, 0.25, 0.5, 0.625, 0.5, 0.5625, 0.5, 0.5625, 0.5, 0.625, 0.5, 0.375, 0.25, 0.4375, 0.25, 0.4375, 0.25, 0.375, 0.25, 0.3125, 0.5, 0.25, 0.5, 0.25, 0.5, 0.3125, 0.5, 0.4375, 0.25, 0.5, 0.25, 0.5, 0.25, 0.4375, 0.25, 0.6875, 0.5, 0.625, 0.5, 0.625, 0.5, 0.6875, 0.5, 0.5, 0.25, 0.5625, 0.25, 0.5625, 0.25, 0.5, 0.25, 0.4375, 0.5, 0.375, 0.5, 0.375, 0.5, 0.4375, 0.5, 0.5, 0.5, 0.4375, 0.5, 0.4375, 0.5, 0.5, 0.5, 0.875, 0.5, 0.8125, 0.5, 0.8125, 0.5, 0.875, 0.5, 0.1875, 0.5, 0.125, 0.5, 0.125, 0.5, 0.1875, 0.5, 0.8125, 0.5, 0.75, 0.5, 0.75, 0.5, 0.8125, 0.5, 0.375, 0.5, 0.3125, 0.5, 0.3125, 0.5, 0.375, 0.5, 0.5625, 0.25, 0.625, 0.25, 0.625, 0.25, 0.5625, 0.25, 0.5625, 0.5, 0.5, 0.5, 0.5, 0.5, 0.5625, 0.5, 0.75, 0.5, 0.6875, 0.5, 0.6875, 0.5, 0.75, 0.5, 0.75, 0.5, 0.6875, 0.5, 0.6875, 0.5, 0.75, 0.5, 0.5625, 0.5, 0.5, 0.5, 0.5, 0.5, 0.5625, 0.5, 0.5625, 0.25, 0.625, 0.25, 0.625, 0.25, 0.5625, 0.25, 0.375, 0.5, 0.3125, 0.5, 0.3125, 0.5, 0.375, 0.5, 0.8125, 0.5, 0.75, 0.5, 0.75, 0.5, 0.8125, 0.5, 0.1875, 0.5, 0.125, 0.5, 0.125, 0.5, 0.1875, 0.5, 0.875, 0.5, 0.8125, 0.5, 0.8125, 0.5, 0.875, 0.5, 0.5, 0.5, 0.4375, 0.5, 0.4375, 0.5, 0.5, 0.5, 0.4375, 0.5, 0.375, 0.5, 0.375, 0.5, 0.4375, 0.5, 0.5, 0.25, 0.5625, 0.25, 0.5625, 0.25, 0.5, 0.25, 0.6875, 0.5, 0.625, 0.5, 0.625, 0.5, 0.6875, 0.5, 0.4375, 0.25, 0.5, 0.25, 0.5, 0.25, 0.4375, 0.25, 0.3125, 0.5, 0.25, 0.5, 0.25, 0.5, 0.3125, 0.5, 0.375, 0.25, 0.4375, 0.25, 0.4375, 0.25, 0.375, 0.25, 0.625, 0.5, 0.5625, 0.5, 0.5625, 0.5, 0.625, 0.5, 0.25, 0.5, 0.1875, 0.5, 0.1875, 0.5, 0.25, 0.5, 0.5625, 0.9375, 0.625, 0.9375, 0.625, 1.0, 0.5625, 1.0, 0.5625, 0.8125, 0.625, 0.8125, 0.625, 0.875, 0.5625, 0.875, 0.5625, 0.75, 0.625, 0.75, 0.625, 0.8125, 0.5625, 0.8125, 0.5625, 0.875, 0.625, 0.875, 0.625, 0.9375, 0.5625, 0.9375, 0.4375, 0.875, 0.5, 0.875, 0.5, 0.9375, 0.4375, 0.9375, 0.4375, 0.75, 0.5, 0.75, 0.5, 0.8125, 0.4375, 0.8125, 0.4375, 0.8125, 0.5, 0.8125, 0.5, 0.875, 0.4375, 0.875, 0.4375, 0.9375, 0.5, 0.9375, 0.5, 1.0, 0.4375, 1.0, 0.5, 0.875, 0.5625, 0.875, 0.5625, 0.9375, 0.5, 0.9375, 0.5, 0.75, 0.5625, 0.75, 0.5625, 0.8125, 0.5, 0.8125, 0.5, 0.8125, 0.5625, 0.8125, 0.5625, 0.875, 0.5, 0.875, 0.5, 0.9375, 0.5625, 0.9375, 0.5625, 1.0, 0.5, 1.0, 0.375, 0.9375, 0.4375, 0.9375, 0.4375, 1.0, 0.375, 1.0, 0.375, 0.8125, 0.4375, 0.8125, 0.4375, 0.875, 0.375, 0.875, 0.375, 0.75, 0.4375, 0.75, 0.4375, 0.8125, 0.375, 0.8125, 0.375, 0.875, 0.4375, 0.875, 0.4375, 0.9375, 0.375, 0.9375, 0.375, 0.5, 0.3125, 0.5, 0.3125, 0.5, 0.375, 0.5, 0.1875, 0.5, 0.125, 0.5, 0.125, 0.5, 0.1875, 0.5, 0.3125, 0.5, 0.25, 0.5, 0.25, 0.5, 0.3125, 0.5, 0.25, 0.5, 0.1875, 0.5, 0.1875, 0.5, 0.25, 0.5, 0.1875, 0.5, 0.125, 0.5, 0.125, 0.5, 0.1875, 0.5, 0.3125, 0.5, 0.375, 0.5, 0.375, 0.5, 0.3125, 0.5, 0.3125, 0.5, 0.25, 0.5, 0.25, 0.5, 0.3125, 0.5, 0.25, 0.5, 0.1875, 0.5, 0.1875, 0.5, 0.25, 0.5, 0.375, 0.5, 0.375, 0.5, 0.375, 0.5, 0.375, 0.5, 0.1875, 0.5, 0.25, 0.5, 0.25, 0.5, 0.1875, 0.5, 0.1875, 0.5, 0.25, 0.5, 0.25, 0.5, 0.1875, 0.5, 0.375, 0.5, 0.375, 0.5, 0.375, 0.5, 0.375, 0.5, 0.25, 0.5, 0.1875, 0.5, 0.1875, 0.5, 0.25, 0.5, 0.3125, 0.5, 0.25, 0.5, 0.25, 0.5, 0.3125, 0.5, 0.3125, 0.5, 0.375, 0.5, 0.375, 0.5, 0.3125, 0.5, 0.1875, 0.5, 0.125, 0.5, 0.125, 0.5, 0.1875, 0.5, 0.125, 0.5, 0.1875, 0.5, 0.1875, 0.5, 0.125, 0.5, 0.25, 0.5, 0.3125, 0.5, 0.3125, 0.5, 0.25, 0.5, 0.375, 0.25, 0.375, 0.25, 0.375, 0.25, 0.375, 0.25, 0.375, 0.5, 0.3125, 0.5, 0.3125, 0.5, 0.375, 0.5, 0.375, 0.5, 0.3125, 0.5, 0.3125, 0.5, 0.375, 0.5, 0.375, 0.25, 0.375, 0.25, 0.375, 0.25, 0.375, 0.25, 0.25, 0.5, 0.3125, 0.5, 0.3125, 0.5, 0.25, 0.5, 0.125, 0.5, 0.1875, 0.5, 0.1875, 0.5, 0.125, 0.5, 0.1875, 0.5, 0.125, 0.5, 0.125, 0.5, 0.1875, 0.5, 0.3125, 0.5, 0.375, 0.5, 0.375, 0.5, 0.3125, 0.5, 0.3125, 0.5, 0.25, 0.5, 0.25, 0.5, 0.3125, 0.5, 0.25, 0.5, 0.1875, 0.5, 0.1875, 0.5, 0.25, 0.5, 0.375, 0.5, 0.375, 0.5, 0.375, 0.5, 0.375, 0.5, 0.1875, 0.5, 0.25, 0.5, 0.25, 0.5, 0.1875, 0.5, 0.375, 0.5, 0.375, 0.5, 0.375, 0.5, 0.375, 0.5, 0.375, 0.25, 0.375, 0.25, 0.375, 0.25, 0.375, 0.25, 0.375, 0.25, 0.375, 0.25, 0.375, 0.25, 0.375, 0.25, 0.375, 0.5, 0.375, 0.5, 0.375, 0.5, 0.375, 0.5, 0.375, 0.5, 0.375, 0.5, 0.375, 0.5, 0.375, 0.5, 0.25, 0.5, 0.1875, 0.5, 0.1875, 0.5, 0.25, 0.5, 0.3125, 0.5, 0.25, 0.5, 0.25, 0.5, 0.3125, 0.5, 0.1875, 0.5, 0.125, 0.5, 0.125, 0.5, 0.1875, 0.5, 0.375, 0.5, 0.3125, 0.5, 0.3125, 0.5, 0.375, 0.5, 0.625, 0.5, 0.5625, 0.5, 0.5625, 0.5, 0.625, 0.5, 0.375, 0.25, 0.4375, 0.25, 0.4375, 0.25, 0.375, 0.25, 0.4375, 0.25, 0.5, 0.25, 0.5, 0.25, 0.4375, 0.25, 0.6875, 0.5, 0.625, 0.5, 0.625, 0.5, 0.6875, 0.5, 0.5, 0.25, 0.5625, 0.25, 0.5625, 0.25, 0.5, 0.25, 0.4375, 0.5, 0.375, 0.5, 0.375, 0.5, 0.4375, 0.5, 0.5, 0.5, 0.4375, 0.5, 0.4375, 0.5, 0.5, 0.5, 0.875, 0.5, 0.8125, 0.5, 0.8125, 0.5, 0.875, 0.5, 0.375, 0.25, 0.375, 0.25, 0.375, 0.25, 0.375, 0.25, 0.8125, 0.5, 0.75, 0.5, 0.75, 0.5, 0.8125, 0.5, 0.5625, 0.25, 0.625, 0.25, 0.625, 0.25, 0.5625, 0.25, 0.5625, 0.5, 0.5, 0.5, 0.5, 0.5, 0.5625, 0.5, 0.75, 0.5, 0.6875, 0.5, 0.6875, 0.5, 0.75, 0.5, 1.0, 0.5, 1.0, 1.0, 0.9688, 1.0, 0.9688, 0.5, 0.9688, 0.5, 0.9688, 1.0, 0.9375, 1.0, 0.9375, 0.5, 0.9375, 0.5, 0.9375, 1.0, 0.9062, 1.0, 0.9062, 0.5, 0.9062, 0.5, 0.9062, 1.0, 0.875, 1.0, 0.875, 0.5, 0.875, 0.5, 0.875, 1.0, 0.8438, 1.0, 0.8438, 0.5, 0.8438, 0.5, 0.8438, 1.0, 0.8125, 1.0, 0.8125, 0.5, 0.8125, 0.5, 0.8125, 1.0, 0.7812, 1.0, 0.7812, 0.5, 0.7812, 0.5, 0.7812, 1.0, 0.75, 1.0, 0.75, 0.5, 0.75, 0.5, 0.75, 1.0, 0.7188, 1.0, 0.7188, 0.5, 0.7188, 0.5, 0.7188, 1.0, 0.6875, 1.0, 0.6875, 0.5, 0.6875, 0.5, 0.6875, 1.0, 0.6562, 1.0, 0.6562, 0.5, 0.6562, 0.5, 0.6562, 1.0, 0.625, 1.0, 0.625, 0.5, 0.625, 0.5, 0.625, 1.0, 0.5938, 1.0, 0.5938, 0.5, 0.5938, 0.5, 0.5938, 1.0, 0.5625, 1.0, 0.5625, 0.5, 0.5625, 0.5, 0.5625, 1.0, 0.5312, 1.0, 0.5312, 0.5, 0.5312, 0.5, 0.5312, 1.0, 0.5, 1.0, 0.5, 0.5, 0.5, 0.5, 0.5, 1.0, 0.4688, 1.0, 0.4688, 0.5, 0.4688, 0.5, 0.4688, 1.0, 0.4375, 1.0, 0.4375, 0.5, 0.4375, 0.5, 0.4375, 1.0, 0.4062, 1.0, 0.4062, 0.5, 0.4062, 0.5, 0.4062, 1.0, 0.375, 1.0, 0.375, 0.5, 0.375, 0.5, 0.375, 1.0, 0.3438, 1.0, 0.3438, 0.5, 0.3438, 0.5, 0.3438, 1.0, 0.3125, 1.0, 0.3125, 0.5, 0.3125, 0.5, 0.3125, 1.0, 0.2812, 1.0, 0.2812, 0.5, 0.2812, 0.5, 0.2812, 1.0, 0.25, 1.0, 0.25, 0.5, 0.25, 0.5, 0.25, 1.0, 0.2188, 1.0, 0.2188, 0.5, 0.2188, 0.5, 0.2188, 1.0, 0.1875, 1.0, 0.1875, 0.5, 0.1875, 0.5, 0.1875, 1.0, 0.1562, 1.0, 0.1562, 0.5, 0.1562, 0.5, 0.1562, 1.0, 0.125, 1.0, 0.125, 0.5, 0.125, 0.5, 0.125, 1.0, 0.09375, 1.0, 0.09375, 0.5, 0.09375, 0.5, 0.09375, 1.0, 0.0625, 1.0, 0.0625, 0.5, 0.2968, 0.4854, 0.25, 0.49, 0.2032, 0.4854, 0.1582, 0.4717, 0.1167, 0.4496, 0.08029, 0.4197, 0.05045, 0.3833, 0.02827, 0.3418, 0.01461, 0.2968, 0.01, 0.25, 0.01461, 0.2032, 0.02827, 0.1582, 0.05045, 0.1167, 0.08029, 0.08029, 0.1167, 0.05045, 0.1582, 0.02827, 0.2032, 0.01461, 0.25, 0.01, 0.2968, 0.01461, 0.3418, 0.02827, 0.3833, 0.05045, 0.4197, 0.08029, 0.4496, 0.1167, 0.4717, 0.1582, 0.4854, 0.2032, 0.49, 0.25, 0.4854, 0.2968, 0.4717, 0.3418, 0.4496, 0.3833, 0.4197, 0.4197, 0.3833, 0.4496, 0.3418, 0.4717, 0.0625, 0.5, 0.0625, 1.0, 0.03125, 1.0, 0.03125, 0.5, 0.03125, 0.5, 0.03125, 1.0, 0.0, 1.0, 0.0, 0.5, 0.75, 0.49, 0.7968, 0.4854, 0.8418, 0.4717, 0.8833, 0.4496, 0.9197, 0.4197, 0.9496, 0.3833, 0.9717, 0.3418, 0.9854, 0.2968, 0.99, 0.25, 0.9854, 0.2032, 0.9717, 0.1582, 0.9496, 0.1167, 0.9197, 0.08029, 0.8833, 0.05045, 0.8418, 0.02827, 0.7968, 0.01461, 0.75, 0.01, 0.7032, 0.01461, 0.6582, 0.02827, 0.6167, 0.05045, 0.5803, 0.08029, 0.5504, 0.1167, 0.5283, 0.1582, 0.5146, 0.2032, 0.51, 0.25, 0.5146, 0.2968, 0.5283, 0.3418, 0.5504, 0.3833, 0.5803, 0.4197, 0.6167, 0.4496, 0.6582, 0.4717, 0.7032, 0.4854])
me_cube.materials.append(mat_material)
me_cube.use_remesh_preserve_volume = False
me_cube.use_remesh_preserve_attributes = False
me_cube.use_mirror_x = True
me_cube.use_mirror_vertex_groups = False
me_cube.update()

# ---- objects
ob_cube = bpy.data.objects.new('Cube', me_cube)
ob_light = bpy.data.objects.new('Light', light_light)
ob_camera = bpy.data.objects.new('Camera', cam_camera)

# ---- transforms, parenting, visibility, modifiers, constraints
ob_cube.location = (0.0, 0.0, 0.0)
ob_cube.scale = (0.4642, 1.352, 1.0)
ob_cube.lock_rotations_4d = False
ob_cube.empty_display_type = 'ARROWS'
ob_cube.lineart.crease_threshold = 0.0
ob_cube.use_mesh_mirror_x = True
_m = ob_cube.modifiers.new('Smooth', 'SMOOTH')
_m.factor = 0.1053
_m.iterations = 8
ob_light.location = (4.076, 1.005, 5.904)
ob_light.rotation_euler = (0.6503, 0.05522, 1.866)
ob_light.lock_rotations_4d = False
ob_light.empty_display_type = 'ARROWS'
ob_light.color = (0.0, 0.0, 0.0, 0.0)
ob_light.lineart.crease_threshold = 0.0
ob_camera.location = (7.359, -6.926, 4.958)
ob_camera.rotation_euler = (1.109, 0.0, 0.8149)
ob_camera.lock_rotations_4d = False
ob_camera.empty_display_type = 'ARROWS'
ob_camera.color = (0.0, 0.0, 0.0, 0.0)
ob_camera.display_type = 'WIRE'
ob_camera.lineart.crease_threshold = 0.0

# ---- collection membership
col_collection.objects.link(ob_cube)
col_collection.objects.link(ob_light)
col_collection.objects.link(ob_camera)

# ---- scene / render settings (as saved in the file)
scene.camera = ob_camera
scene.frame_start = 1; scene.frame_end = 250; scene.frame_set(1)
scene.render.engine = 'BLENDER_EEVEE_NEXT'
scene.cycles.use_denoising = False
scene.cycles.samples = 128
scene.cycles.sampling_pattern = 'TABULATED_SOBOL'
scene.cycles.use_adaptive_sampling = False
scene.cycles.use_light_tree = False
scene.view_settings.view_transform = 'Filmic'
bpy.context.view_layer.update()
